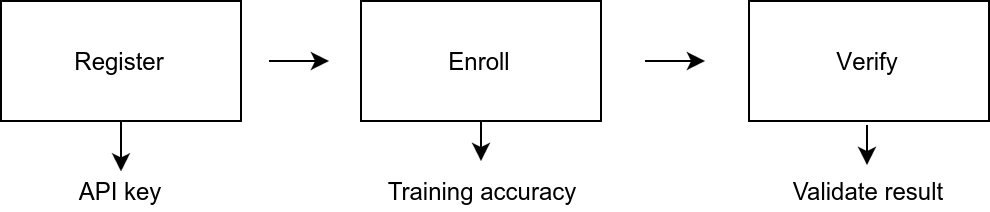

The diagram above was exported from draw.io. Its source (the exported page's mxGraphModel, read from the mxfile embedded in the PNG):
<mxGraphModel dx="534" dy="286" grid="1" gridSize="10" guides="1" tooltips="1" connect="1" arrows="1" fold="1" page="1" pageScale="1" pageWidth="850" pageHeight="1100" background="#ffffff" math="0" shadow="0">
  <root>
    <mxCell id="0" />
    <mxCell id="1" parent="0" />
    <mxCell id="1e142a12f0098cf-3" value="Register" style="whiteSpace=wrap;html=1;" vertex="1" parent="1">
      <mxGeometry x="40" y="270" width="120" height="60" as="geometry" />
    </mxCell>
    <mxCell id="1e142a12f0098cf-7" value="Enroll" style="whiteSpace=wrap;html=1;" vertex="1" parent="1">
      <mxGeometry x="220" y="270" width="120" height="60" as="geometry" />
    </mxCell>
    <mxCell id="1e142a12f0098cf-8" value="" style="endArrow=classic;html=1;" edge="1" parent="1">
      <mxGeometry width="50" height="50" relative="1" as="geometry">
        <mxPoint x="174" y="300" as="sourcePoint" />
        <mxPoint x="204" y="300" as="targetPoint" />
      </mxGeometry>
    </mxCell>
    <mxCell id="1e142a12f0098cf-12" value="V&lt;span&gt;erify&lt;/span&gt;" style="whiteSpace=wrap;html=1;" vertex="1" parent="1">
      <mxGeometry x="414" y="270" width="120" height="60" as="geometry" />
    </mxCell>
    <mxCell id="1e142a12f0098cf-14" value="" style="endArrow=classic;html=1;" edge="1" parent="1">
      <mxGeometry width="50" height="50" relative="1" as="geometry">
        <mxPoint x="280" y="330" as="sourcePoint" />
        <mxPoint x="280" y="350" as="targetPoint" />
      </mxGeometry>
    </mxCell>
    <mxCell id="1e142a12f0098cf-15" value="Training accuracy" style="text;html=1;strokeColor=none;fillColor=none;align=center;verticalAlign=middle;whiteSpace=wrap;" vertex="1" parent="1">
      <mxGeometry x="230" y="355" width="100" height="20" as="geometry" />
    </mxCell>
    <mxCell id="1e142a12f0098cf-16" value="" style="endArrow=classic;html=1;entryX=0.5;entryY=0;" edge="1" parent="1" target="1e142a12f0098cf-17">
      <mxGeometry x="100" y="330" width="50" height="50" as="geometry">
        <mxPoint x="100" y="330" as="sourcePoint" />
        <mxPoint x="100" y="350" as="targetPoint" />
      </mxGeometry>
    </mxCell>
    <mxCell id="1e142a12f0098cf-17" value="API key" style="text;html=1;strokeColor=none;fillColor=none;align=center;verticalAlign=middle;whiteSpace=wrap;" vertex="1" parent="1">
      <mxGeometry x="75" y="355" width="50" height="20" as="geometry" />
    </mxCell>
    <mxCell id="1e142a12f0098cf-19" value="Validate result" style="text;html=1;strokeColor=none;fillColor=none;align=center;verticalAlign=middle;whiteSpace=wrap;" vertex="1" parent="1">
      <mxGeometry x="424" y="355" width="100" height="20" as="geometry" />
    </mxCell>
    <mxCell id="1e142a12f0098cf-20" value="" style="endArrow=classic;html=1;" edge="1" parent="1">
      <mxGeometry x="362" y="300" width="50" height="50" as="geometry">
        <mxPoint x="362" y="300" as="sourcePoint" />
        <mxPoint x="392" y="300" as="targetPoint" />
      </mxGeometry>
    </mxCell>
    <mxCell id="1e142a12f0098cf-26" value="" style="endArrow=classic;html=1;" edge="1" parent="1">
      <mxGeometry x="473" y="332" width="50" height="50" as="geometry">
        <mxPoint x="473" y="332" as="sourcePoint" />
        <mxPoint x="473" y="352" as="targetPoint" />
      </mxGeometry>
    </mxCell>
  </root>
</mxGraphModel>